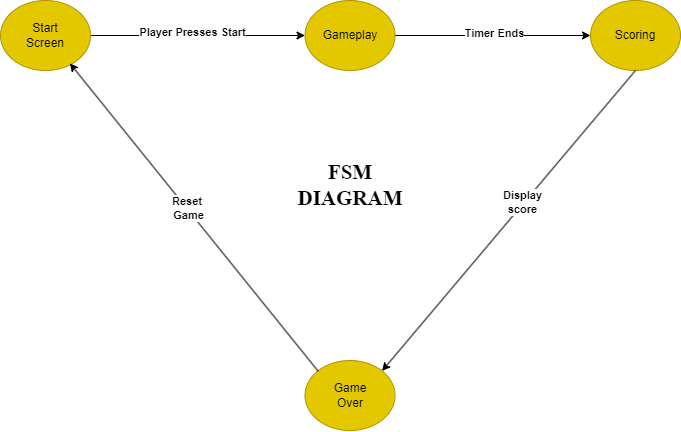

The diagram above was exported from draw.io. Its source (the exported page's mxGraphModel, read from the mxfile embedded in the PNG):
<mxGraphModel dx="891" dy="493" grid="1" gridSize="10" guides="1" tooltips="1" connect="1" arrows="1" fold="1" page="1" pageScale="1" pageWidth="1100" pageHeight="850" math="0" shadow="0">
  <root>
    <mxCell id="0" />
    <mxCell id="1" parent="0" />
    <mxCell id="OapmggZzUoc0XQAwJjHm-11" style="edgeStyle=orthogonalEdgeStyle;rounded=0;orthogonalLoop=1;jettySize=auto;html=1;entryX=0;entryY=0.5;entryDx=0;entryDy=0;" edge="1" parent="1" source="OapmggZzUoc0XQAwJjHm-1" target="OapmggZzUoc0XQAwJjHm-5">
      <mxGeometry relative="1" as="geometry" />
    </mxCell>
    <mxCell id="OapmggZzUoc0XQAwJjHm-15" value="&lt;b&gt;Player Presses Start&lt;/b&gt;" style="edgeLabel;html=1;align=center;verticalAlign=middle;resizable=0;points=[];" vertex="1" connectable="0" parent="OapmggZzUoc0XQAwJjHm-11">
      <mxGeometry x="-0.0464" y="3" relative="1" as="geometry">
        <mxPoint as="offset" />
      </mxGeometry>
    </mxCell>
    <mxCell id="OapmggZzUoc0XQAwJjHm-1" value="" style="ellipse;whiteSpace=wrap;html=1;fillColor=#e3c800;strokeColor=#B09500;fontColor=#000000;" vertex="1" parent="1">
      <mxGeometry x="50" y="50" width="90" height="70" as="geometry" />
    </mxCell>
    <mxCell id="OapmggZzUoc0XQAwJjHm-4" value="Start Screen" style="text;html=1;align=center;verticalAlign=middle;whiteSpace=wrap;rounded=0;" vertex="1" parent="1">
      <mxGeometry x="65" y="70" width="60" height="30" as="geometry" />
    </mxCell>
    <mxCell id="OapmggZzUoc0XQAwJjHm-12" style="edgeStyle=orthogonalEdgeStyle;rounded=0;orthogonalLoop=1;jettySize=auto;html=1;entryX=0;entryY=0.5;entryDx=0;entryDy=0;" edge="1" parent="1" source="OapmggZzUoc0XQAwJjHm-5" target="OapmggZzUoc0XQAwJjHm-6">
      <mxGeometry relative="1" as="geometry" />
    </mxCell>
    <mxCell id="OapmggZzUoc0XQAwJjHm-16" value="&lt;b&gt;Timer Ends&lt;/b&gt;" style="edgeLabel;html=1;align=center;verticalAlign=middle;resizable=0;points=[];" vertex="1" connectable="0" parent="OapmggZzUoc0XQAwJjHm-12">
      <mxGeometry x="0.0104" y="2" relative="1" as="geometry">
        <mxPoint as="offset" />
      </mxGeometry>
    </mxCell>
    <mxCell id="OapmggZzUoc0XQAwJjHm-5" value="" style="ellipse;whiteSpace=wrap;html=1;fillColor=#e3c800;fontColor=#000000;strokeColor=#B09500;" vertex="1" parent="1">
      <mxGeometry x="354.5" y="50" width="90" height="70" as="geometry" />
    </mxCell>
    <mxCell id="OapmggZzUoc0XQAwJjHm-6" value="" style="ellipse;whiteSpace=wrap;html=1;fillColor=#e3c800;fontColor=#000000;strokeColor=#B09500;" vertex="1" parent="1">
      <mxGeometry x="640" y="50" width="90" height="70" as="geometry" />
    </mxCell>
    <mxCell id="OapmggZzUoc0XQAwJjHm-7" value="" style="ellipse;whiteSpace=wrap;html=1;fillColor=#e3c800;fontColor=#000000;strokeColor=#B09500;" vertex="1" parent="1">
      <mxGeometry x="354.5" y="410" width="90" height="70" as="geometry" />
    </mxCell>
    <mxCell id="OapmggZzUoc0XQAwJjHm-8" value="Gameplay" style="text;html=1;align=center;verticalAlign=middle;whiteSpace=wrap;rounded=0;" vertex="1" parent="1">
      <mxGeometry x="369.5" y="70" width="60" height="30" as="geometry" />
    </mxCell>
    <mxCell id="OapmggZzUoc0XQAwJjHm-9" value="Scoring" style="text;html=1;align=center;verticalAlign=middle;whiteSpace=wrap;rounded=0;" vertex="1" parent="1">
      <mxGeometry x="655" y="70" width="60" height="30" as="geometry" />
    </mxCell>
    <mxCell id="OapmggZzUoc0XQAwJjHm-10" value="Game Over" style="text;html=1;align=center;verticalAlign=middle;whiteSpace=wrap;rounded=0;" vertex="1" parent="1">
      <mxGeometry x="369.5" y="430" width="60" height="30" as="geometry" />
    </mxCell>
    <mxCell id="OapmggZzUoc0XQAwJjHm-17" value="" style="endArrow=none;html=1;rounded=0;exitX=0.771;exitY=0.898;exitDx=0;exitDy=0;entryX=0;entryY=0;entryDx=0;entryDy=0;exitPerimeter=0;endFill=0;startArrow=classic;startFill=1;" edge="1" parent="1" source="OapmggZzUoc0XQAwJjHm-1" target="OapmggZzUoc0XQAwJjHm-7">
      <mxGeometry width="50" height="50" relative="1" as="geometry">
        <mxPoint x="60" y="320" as="sourcePoint" />
        <mxPoint x="270" y="460" as="targetPoint" />
      </mxGeometry>
    </mxCell>
    <mxCell id="OapmggZzUoc0XQAwJjHm-21" value="&lt;b&gt;Reset&amp;nbsp;&lt;/b&gt;&lt;div&gt;&lt;b&gt;Game&lt;/b&gt;&lt;/div&gt;" style="edgeLabel;html=1;align=center;verticalAlign=middle;resizable=0;points=[];" vertex="1" connectable="0" parent="OapmggZzUoc0XQAwJjHm-17">
      <mxGeometry x="-0.0552" y="1" relative="1" as="geometry">
        <mxPoint as="offset" />
      </mxGeometry>
    </mxCell>
    <mxCell id="OapmggZzUoc0XQAwJjHm-19" value="" style="endArrow=classic;html=1;rounded=0;exitX=0.5;exitY=1;exitDx=0;exitDy=0;entryX=1;entryY=0;entryDx=0;entryDy=0;" edge="1" parent="1" source="OapmggZzUoc0XQAwJjHm-6" target="OapmggZzUoc0XQAwJjHm-7">
      <mxGeometry width="50" height="50" relative="1" as="geometry">
        <mxPoint x="320" y="270" as="sourcePoint" />
        <mxPoint x="370" y="220" as="targetPoint" />
      </mxGeometry>
    </mxCell>
    <mxCell id="OapmggZzUoc0XQAwJjHm-20" value="&lt;b&gt;Display&lt;/b&gt;&lt;div&gt;&lt;b&gt;score&lt;/b&gt;&lt;/div&gt;" style="edgeLabel;html=1;align=center;verticalAlign=middle;resizable=0;points=[];" vertex="1" connectable="0" parent="OapmggZzUoc0XQAwJjHm-19">
      <mxGeometry x="-0.1135" y="-3" relative="1" as="geometry">
        <mxPoint x="1" as="offset" />
      </mxGeometry>
    </mxCell>
    <mxCell id="OapmggZzUoc0XQAwJjHm-22" value="&lt;font style=&quot;font-size: 21px;&quot; face=&quot;Times New Roman&quot;&gt;&lt;b style=&quot;&quot;&gt;FSM&lt;/b&gt;&lt;/font&gt;&lt;div&gt;&lt;font style=&quot;font-size: 21px;&quot; face=&quot;Times New Roman&quot;&gt;&lt;b style=&quot;&quot;&gt;DIAGRAM&lt;/b&gt;&lt;/font&gt;&lt;/div&gt;" style="text;html=1;align=center;verticalAlign=middle;whiteSpace=wrap;rounded=0;" vertex="1" parent="1">
      <mxGeometry x="364.75" y="220" width="69.5" height="30" as="geometry" />
    </mxCell>
  </root>
</mxGraphModel>